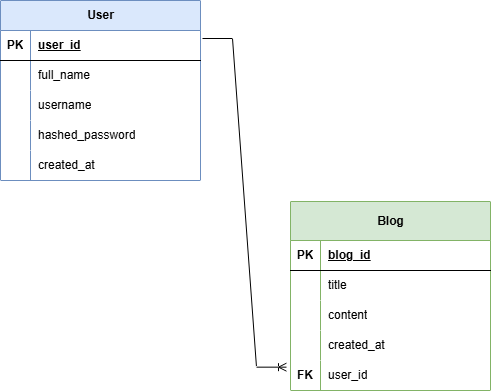

The diagram above was exported from draw.io. Its source (the exported page's mxGraphModel, read from the mxfile embedded in the PNG):
<mxGraphModel dx="786" dy="451" grid="1" gridSize="10" guides="1" tooltips="1" connect="1" arrows="1" fold="1" page="1" pageScale="1" pageWidth="827" pageHeight="1169" math="0" shadow="0">
  <root>
    <mxCell id="0" />
    <mxCell id="1" parent="0" />
    <mxCell id="qCwuh5z4tcvFmY5KH7O_-1" parent="1" style="shape=table;startSize=30;container=1;collapsible=1;childLayout=tableLayout;fixedRows=1;rowLines=0;fontStyle=1;align=center;resizeLast=1;html=1;fillColor=#dae8fc;strokeColor=#6c8ebf;" value="User" vertex="1">
      <mxGeometry height="180" width="200" x="190" y="40" as="geometry" />
    </mxCell>
    <mxCell id="qCwuh5z4tcvFmY5KH7O_-54" parent="qCwuh5z4tcvFmY5KH7O_-1" style="shape=tableRow;horizontal=0;startSize=0;swimlaneHead=0;swimlaneBody=0;fillColor=none;collapsible=0;dropTarget=0;points=[[0,0.5],[1,0.5]];portConstraint=eastwest;top=0;left=0;right=0;bottom=1;" value="" vertex="1">
      <mxGeometry height="30" width="200" y="30" as="geometry" />
    </mxCell>
    <mxCell id="qCwuh5z4tcvFmY5KH7O_-55" parent="qCwuh5z4tcvFmY5KH7O_-54" style="shape=partialRectangle;connectable=0;fillColor=none;top=0;left=0;bottom=0;right=0;fontStyle=1;overflow=hidden;whiteSpace=wrap;html=1;" value="PK" vertex="1">
      <mxGeometry height="30" width="30" as="geometry">
        <mxRectangle height="30" width="30" as="alternateBounds" />
      </mxGeometry>
    </mxCell>
    <mxCell id="qCwuh5z4tcvFmY5KH7O_-56" parent="qCwuh5z4tcvFmY5KH7O_-54" style="shape=partialRectangle;connectable=0;fillColor=none;top=0;left=0;bottom=0;right=0;align=left;spacingLeft=6;fontStyle=5;overflow=hidden;whiteSpace=wrap;html=1;" value="user_id" vertex="1">
      <mxGeometry height="30" width="170" x="30" as="geometry">
        <mxRectangle height="30" width="170" as="alternateBounds" />
      </mxGeometry>
    </mxCell>
    <mxCell id="qCwuh5z4tcvFmY5KH7O_-5" parent="qCwuh5z4tcvFmY5KH7O_-1" style="shape=tableRow;horizontal=0;startSize=0;swimlaneHead=0;swimlaneBody=0;fillColor=none;collapsible=0;dropTarget=0;points=[[0,0.5],[1,0.5]];portConstraint=eastwest;top=0;left=0;right=0;bottom=0;" value="" vertex="1">
      <mxGeometry height="30" width="200" y="60" as="geometry" />
    </mxCell>
    <mxCell id="qCwuh5z4tcvFmY5KH7O_-6" parent="qCwuh5z4tcvFmY5KH7O_-5" style="shape=partialRectangle;connectable=0;fillColor=none;top=0;left=0;bottom=0;right=0;editable=1;overflow=hidden;whiteSpace=wrap;html=1;" value="" vertex="1">
      <mxGeometry height="30" width="30" as="geometry">
        <mxRectangle height="30" width="30" as="alternateBounds" />
      </mxGeometry>
    </mxCell>
    <mxCell id="qCwuh5z4tcvFmY5KH7O_-7" parent="qCwuh5z4tcvFmY5KH7O_-5" style="shape=partialRectangle;connectable=0;fillColor=none;top=0;left=0;bottom=0;right=0;align=left;spacingLeft=6;overflow=hidden;whiteSpace=wrap;html=1;" value="full_name" vertex="1">
      <mxGeometry height="30" width="170" x="30" as="geometry">
        <mxRectangle height="30" width="170" as="alternateBounds" />
      </mxGeometry>
    </mxCell>
    <mxCell id="qCwuh5z4tcvFmY5KH7O_-8" parent="qCwuh5z4tcvFmY5KH7O_-1" style="shape=tableRow;horizontal=0;startSize=0;swimlaneHead=0;swimlaneBody=0;fillColor=none;collapsible=0;dropTarget=0;points=[[0,0.5],[1,0.5]];portConstraint=eastwest;top=0;left=0;right=0;bottom=0;" value="" vertex="1">
      <mxGeometry height="30" width="200" y="90" as="geometry" />
    </mxCell>
    <mxCell id="qCwuh5z4tcvFmY5KH7O_-9" parent="qCwuh5z4tcvFmY5KH7O_-8" style="shape=partialRectangle;connectable=0;fillColor=none;top=0;left=0;bottom=0;right=0;editable=1;overflow=hidden;whiteSpace=wrap;html=1;" value="" vertex="1">
      <mxGeometry height="30" width="30" as="geometry">
        <mxRectangle height="30" width="30" as="alternateBounds" />
      </mxGeometry>
    </mxCell>
    <mxCell id="qCwuh5z4tcvFmY5KH7O_-10" parent="qCwuh5z4tcvFmY5KH7O_-8" style="shape=partialRectangle;connectable=0;fillColor=none;top=0;left=0;bottom=0;right=0;align=left;spacingLeft=6;overflow=hidden;whiteSpace=wrap;html=1;" value="username" vertex="1">
      <mxGeometry height="30" width="170" x="30" as="geometry">
        <mxRectangle height="30" width="170" as="alternateBounds" />
      </mxGeometry>
    </mxCell>
    <mxCell id="qCwuh5z4tcvFmY5KH7O_-11" parent="qCwuh5z4tcvFmY5KH7O_-1" style="shape=tableRow;horizontal=0;startSize=0;swimlaneHead=0;swimlaneBody=0;fillColor=none;collapsible=0;dropTarget=0;points=[[0,0.5],[1,0.5]];portConstraint=eastwest;top=0;left=0;right=0;bottom=0;" value="" vertex="1">
      <mxGeometry height="30" width="200" y="120" as="geometry" />
    </mxCell>
    <mxCell id="qCwuh5z4tcvFmY5KH7O_-12" parent="qCwuh5z4tcvFmY5KH7O_-11" style="shape=partialRectangle;connectable=0;fillColor=none;top=0;left=0;bottom=0;right=0;editable=1;overflow=hidden;whiteSpace=wrap;html=1;" value="" vertex="1">
      <mxGeometry height="30" width="30" as="geometry">
        <mxRectangle height="30" width="30" as="alternateBounds" />
      </mxGeometry>
    </mxCell>
    <mxCell id="qCwuh5z4tcvFmY5KH7O_-13" parent="qCwuh5z4tcvFmY5KH7O_-11" style="shape=partialRectangle;connectable=0;fillColor=none;top=0;left=0;bottom=0;right=0;align=left;spacingLeft=6;overflow=hidden;whiteSpace=wrap;html=1;" value="hashed_password" vertex="1">
      <mxGeometry height="30" width="170" x="30" as="geometry">
        <mxRectangle height="30" width="170" as="alternateBounds" />
      </mxGeometry>
    </mxCell>
    <mxCell id="qCwuh5z4tcvFmY5KH7O_-46" parent="qCwuh5z4tcvFmY5KH7O_-1" style="shape=tableRow;horizontal=0;startSize=0;swimlaneHead=0;swimlaneBody=0;fillColor=none;collapsible=0;dropTarget=0;points=[[0,0.5],[1,0.5]];portConstraint=eastwest;top=0;left=0;right=0;bottom=0;" vertex="1">
      <mxGeometry height="30" width="200" y="150" as="geometry" />
    </mxCell>
    <mxCell id="qCwuh5z4tcvFmY5KH7O_-47" parent="qCwuh5z4tcvFmY5KH7O_-46" style="shape=partialRectangle;connectable=0;fillColor=none;top=0;left=0;bottom=0;right=0;editable=1;overflow=hidden;whiteSpace=wrap;html=1;" vertex="1">
      <mxGeometry height="30" width="30" as="geometry">
        <mxRectangle height="30" width="30" as="alternateBounds" />
      </mxGeometry>
    </mxCell>
    <mxCell id="qCwuh5z4tcvFmY5KH7O_-48" parent="qCwuh5z4tcvFmY5KH7O_-46" style="shape=partialRectangle;connectable=0;fillColor=none;top=0;left=0;bottom=0;right=0;align=left;spacingLeft=6;overflow=hidden;whiteSpace=wrap;html=1;" value="created_at" vertex="1">
      <mxGeometry height="30" width="170" x="30" as="geometry">
        <mxRectangle height="30" width="170" as="alternateBounds" />
      </mxGeometry>
    </mxCell>
    <mxCell id="qCwuh5z4tcvFmY5KH7O_-63" edge="1" parent="1" source="qCwuh5z4tcvFmY5KH7O_-54" style="edgeStyle=entityRelationEdgeStyle;fontSize=12;html=1;endArrow=ERoneToMany;rounded=0;exitX=1.01;exitY=0.267;exitDx=0;exitDy=0;exitPerimeter=0;entryX=-0.02;entryY=0.222;entryDx=0;entryDy=0;entryPerimeter=0;" target="qCwuh5z4tcvFmY5KH7O_-49" value="">
      <mxGeometry height="100" relative="1" width="100" as="geometry">
        <mxPoint x="400" y="120" as="sourcePoint" />
        <mxPoint x="480" y="440" as="targetPoint" />
      </mxGeometry>
    </mxCell>
    <mxCell id="qCwuh5z4tcvFmY5KH7O_-64" connectable="0" parent="1" style="group" value="" vertex="1">
      <mxGeometry height="189" width="200" x="480" y="241" as="geometry" />
    </mxCell>
    <mxCell id="qCwuh5z4tcvFmY5KH7O_-14" parent="qCwuh5z4tcvFmY5KH7O_-64" style="shape=table;startSize=39;container=1;collapsible=1;childLayout=tableLayout;fixedRows=1;rowLines=0;fontStyle=1;align=center;resizeLast=1;html=1;fillColor=#d5e8d4;strokeColor=#82b366;" value="Blog" vertex="1">
      <mxGeometry height="189" width="200" as="geometry" />
    </mxCell>
    <mxCell id="qCwuh5z4tcvFmY5KH7O_-15" parent="qCwuh5z4tcvFmY5KH7O_-14" style="shape=tableRow;horizontal=0;startSize=0;swimlaneHead=0;swimlaneBody=0;fillColor=none;collapsible=0;dropTarget=0;points=[[0,0.5],[1,0.5]];portConstraint=eastwest;top=0;left=0;right=0;bottom=1;" value="" vertex="1">
      <mxGeometry height="30" width="200" y="39" as="geometry" />
    </mxCell>
    <mxCell id="qCwuh5z4tcvFmY5KH7O_-16" parent="qCwuh5z4tcvFmY5KH7O_-15" style="shape=partialRectangle;connectable=0;fillColor=none;top=0;left=0;bottom=0;right=0;fontStyle=1;overflow=hidden;whiteSpace=wrap;html=1;" value="PK" vertex="1">
      <mxGeometry height="30" width="30" as="geometry">
        <mxRectangle height="30" width="30" as="alternateBounds" />
      </mxGeometry>
    </mxCell>
    <mxCell id="qCwuh5z4tcvFmY5KH7O_-17" parent="qCwuh5z4tcvFmY5KH7O_-15" style="shape=partialRectangle;connectable=0;fillColor=none;top=0;left=0;bottom=0;right=0;align=left;spacingLeft=6;fontStyle=5;overflow=hidden;whiteSpace=wrap;html=1;" value="blog_id" vertex="1">
      <mxGeometry height="30" width="170" x="30" as="geometry">
        <mxRectangle height="30" width="170" as="alternateBounds" />
      </mxGeometry>
    </mxCell>
    <mxCell id="qCwuh5z4tcvFmY5KH7O_-18" parent="qCwuh5z4tcvFmY5KH7O_-14" style="shape=tableRow;horizontal=0;startSize=0;swimlaneHead=0;swimlaneBody=0;fillColor=none;collapsible=0;dropTarget=0;points=[[0,0.5],[1,0.5]];portConstraint=eastwest;top=0;left=0;right=0;bottom=0;" value="" vertex="1">
      <mxGeometry height="30" width="200" y="69" as="geometry" />
    </mxCell>
    <mxCell id="qCwuh5z4tcvFmY5KH7O_-19" parent="qCwuh5z4tcvFmY5KH7O_-18" style="shape=partialRectangle;connectable=0;fillColor=none;top=0;left=0;bottom=0;right=0;editable=1;overflow=hidden;whiteSpace=wrap;html=1;" value="" vertex="1">
      <mxGeometry height="30" width="30" as="geometry">
        <mxRectangle height="30" width="30" as="alternateBounds" />
      </mxGeometry>
    </mxCell>
    <mxCell id="qCwuh5z4tcvFmY5KH7O_-20" parent="qCwuh5z4tcvFmY5KH7O_-18" style="shape=partialRectangle;connectable=0;fillColor=none;top=0;left=0;bottom=0;right=0;align=left;spacingLeft=6;overflow=hidden;whiteSpace=wrap;html=1;" value="title" vertex="1">
      <mxGeometry height="30" width="170" x="30" as="geometry">
        <mxRectangle height="30" width="170" as="alternateBounds" />
      </mxGeometry>
    </mxCell>
    <mxCell id="qCwuh5z4tcvFmY5KH7O_-21" parent="qCwuh5z4tcvFmY5KH7O_-14" style="shape=tableRow;horizontal=0;startSize=0;swimlaneHead=0;swimlaneBody=0;fillColor=none;collapsible=0;dropTarget=0;points=[[0,0.5],[1,0.5]];portConstraint=eastwest;top=0;left=0;right=0;bottom=0;" value="" vertex="1">
      <mxGeometry height="30" width="200" y="99" as="geometry" />
    </mxCell>
    <mxCell id="qCwuh5z4tcvFmY5KH7O_-22" parent="qCwuh5z4tcvFmY5KH7O_-21" style="shape=partialRectangle;connectable=0;fillColor=none;top=0;left=0;bottom=0;right=0;editable=1;overflow=hidden;whiteSpace=wrap;html=1;" value="" vertex="1">
      <mxGeometry height="30" width="30" as="geometry">
        <mxRectangle height="30" width="30" as="alternateBounds" />
      </mxGeometry>
    </mxCell>
    <mxCell id="qCwuh5z4tcvFmY5KH7O_-23" parent="qCwuh5z4tcvFmY5KH7O_-21" style="shape=partialRectangle;connectable=0;fillColor=none;top=0;left=0;bottom=0;right=0;align=left;spacingLeft=6;overflow=hidden;whiteSpace=wrap;html=1;" value="content" vertex="1">
      <mxGeometry height="30" width="170" x="30" as="geometry">
        <mxRectangle height="30" width="170" as="alternateBounds" />
      </mxGeometry>
    </mxCell>
    <mxCell id="qCwuh5z4tcvFmY5KH7O_-24" parent="qCwuh5z4tcvFmY5KH7O_-14" style="shape=tableRow;horizontal=0;startSize=0;swimlaneHead=0;swimlaneBody=0;fillColor=none;collapsible=0;dropTarget=0;points=[[0,0.5],[1,0.5]];portConstraint=eastwest;top=0;left=0;right=0;bottom=0;" value="" vertex="1">
      <mxGeometry height="30" width="200" y="129" as="geometry" />
    </mxCell>
    <mxCell id="qCwuh5z4tcvFmY5KH7O_-25" parent="qCwuh5z4tcvFmY5KH7O_-24" style="shape=partialRectangle;connectable=0;fillColor=none;top=0;left=0;bottom=0;right=0;editable=1;overflow=hidden;whiteSpace=wrap;html=1;" value="" vertex="1">
      <mxGeometry height="30" width="30" as="geometry">
        <mxRectangle height="30" width="30" as="alternateBounds" />
      </mxGeometry>
    </mxCell>
    <mxCell id="qCwuh5z4tcvFmY5KH7O_-26" parent="qCwuh5z4tcvFmY5KH7O_-24" style="shape=partialRectangle;connectable=0;fillColor=none;top=0;left=0;bottom=0;right=0;align=left;spacingLeft=6;overflow=hidden;whiteSpace=wrap;html=1;" value="created_at" vertex="1">
      <mxGeometry height="30" width="170" x="30" as="geometry">
        <mxRectangle height="30" width="170" as="alternateBounds" />
      </mxGeometry>
    </mxCell>
    <mxCell id="qCwuh5z4tcvFmY5KH7O_-49" parent="qCwuh5z4tcvFmY5KH7O_-14" style="shape=tableRow;horizontal=0;startSize=0;swimlaneHead=0;swimlaneBody=0;fillColor=none;collapsible=0;dropTarget=0;points=[[0,0.5],[1,0.5]];portConstraint=eastwest;top=0;left=0;right=0;bottom=0;" vertex="1">
      <mxGeometry height="30" width="200" y="159" as="geometry" />
    </mxCell>
    <mxCell id="qCwuh5z4tcvFmY5KH7O_-50" parent="qCwuh5z4tcvFmY5KH7O_-49" style="shape=partialRectangle;connectable=0;fillColor=none;top=0;left=0;bottom=0;right=0;editable=1;overflow=hidden;whiteSpace=wrap;html=1;" vertex="1">
      <mxGeometry height="30" width="30" as="geometry">
        <mxRectangle height="30" width="30" as="alternateBounds" />
      </mxGeometry>
    </mxCell>
    <mxCell id="qCwuh5z4tcvFmY5KH7O_-51" parent="qCwuh5z4tcvFmY5KH7O_-49" style="shape=partialRectangle;connectable=0;fillColor=none;top=0;left=0;bottom=0;right=0;align=left;spacingLeft=6;overflow=hidden;whiteSpace=wrap;html=1;" value="user_id" vertex="1">
      <mxGeometry height="30" width="170" x="30" as="geometry">
        <mxRectangle height="30" width="170" as="alternateBounds" />
      </mxGeometry>
    </mxCell>
    <mxCell id="qCwuh5z4tcvFmY5KH7O_-52" parent="qCwuh5z4tcvFmY5KH7O_-64" style="shape=partialRectangle;connectable=0;fillColor=none;top=0;left=0;bottom=0;right=0;fontStyle=1;overflow=hidden;whiteSpace=wrap;html=1;" value="FK" vertex="1">
      <mxGeometry height="30" width="30" y="159" as="geometry">
        <mxRectangle height="60" width="30" as="alternateBounds" />
      </mxGeometry>
    </mxCell>
  </root>
</mxGraphModel>